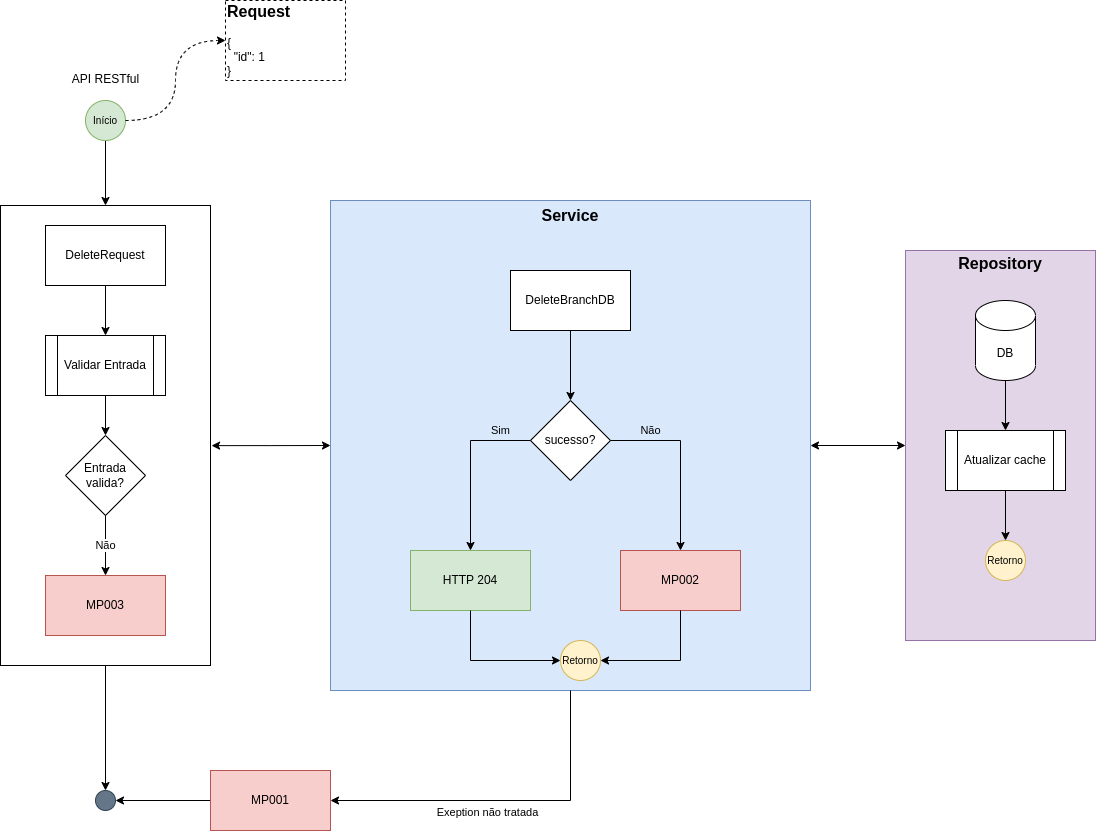

The diagram above was exported from draw.io. Its source (the exported page's mxGraphModel, read from the mxfile embedded in the PNG):
<mxGraphModel dx="1384" dy="1994" grid="1" gridSize="10" guides="1" tooltips="1" connect="1" arrows="1" fold="1" page="1" pageScale="1" pageWidth="827" pageHeight="1169" math="0" shadow="0">
  <root>
    <mxCell id="kV455ANFOmQrnvXVSDLR-0" />
    <mxCell id="kV455ANFOmQrnvXVSDLR-1" parent="kV455ANFOmQrnvXVSDLR-0" />
    <mxCell id="kV455ANFOmQrnvXVSDLR-2" style="edgeStyle=orthogonalEdgeStyle;rounded=0;orthogonalLoop=1;jettySize=auto;html=1;labelBackgroundColor=none;fontSize=16;" parent="kV455ANFOmQrnvXVSDLR-1" source="kV455ANFOmQrnvXVSDLR-28" target="kV455ANFOmQrnvXVSDLR-4" edge="1">
      <mxGeometry relative="1" as="geometry" />
    </mxCell>
    <mxCell id="kV455ANFOmQrnvXVSDLR-3" style="edgeStyle=orthogonalEdgeStyle;rounded=0;orthogonalLoop=1;jettySize=auto;html=1;entryX=0;entryY=0.5;entryDx=0;entryDy=0;labelBackgroundColor=none;fontSize=16;startArrow=classic;startFill=1;" parent="kV455ANFOmQrnvXVSDLR-1" source="kV455ANFOmQrnvXVSDLR-15" target="kV455ANFOmQrnvXVSDLR-8" edge="1">
      <mxGeometry relative="1" as="geometry" />
    </mxCell>
    <mxCell id="kV455ANFOmQrnvXVSDLR-4" value="" style="ellipse;whiteSpace=wrap;html=1;aspect=fixed;fillColor=#647687;strokeColor=#314354;fontSize=10;fontColor=#ffffff;" parent="kV455ANFOmQrnvXVSDLR-1" vertex="1">
      <mxGeometry x="210" y="660" width="20" height="20" as="geometry" />
    </mxCell>
    <mxCell id="kV455ANFOmQrnvXVSDLR-5" value="" style="edgeStyle=orthogonalEdgeStyle;rounded=0;orthogonalLoop=1;jettySize=auto;html=1;fontSize=10;entryX=0.5;entryY=0;entryDx=0;entryDy=0;" parent="kV455ANFOmQrnvXVSDLR-1" target="kV455ANFOmQrnvXVSDLR-28" edge="1">
      <mxGeometry relative="1" as="geometry">
        <mxPoint x="220" y="60" as="targetPoint" />
        <mxPoint x="220" y="10" as="sourcePoint" />
      </mxGeometry>
    </mxCell>
    <mxCell id="kV455ANFOmQrnvXVSDLR-6" style="edgeStyle=orthogonalEdgeStyle;rounded=0;orthogonalLoop=1;jettySize=auto;html=1;entryX=1;entryY=0.5;entryDx=0;entryDy=0;labelBackgroundColor=none;fontSize=16;" parent="kV455ANFOmQrnvXVSDLR-1" source="kV455ANFOmQrnvXVSDLR-7" target="kV455ANFOmQrnvXVSDLR-4" edge="1">
      <mxGeometry relative="1" as="geometry" />
    </mxCell>
    <mxCell id="kV455ANFOmQrnvXVSDLR-7" value="MP001" style="rounded=0;whiteSpace=wrap;html=1;fillColor=#f8cecc;strokeColor=#b85450;" parent="kV455ANFOmQrnvXVSDLR-1" vertex="1">
      <mxGeometry x="325" y="640" width="120" height="60" as="geometry" />
    </mxCell>
    <mxCell id="kV455ANFOmQrnvXVSDLR-8" value="&lt;b&gt;&lt;font style=&quot;font-size: 16px;&quot;&gt;Repository&lt;br&gt;&lt;br&gt;&lt;br&gt;&lt;br&gt;&lt;br&gt;&lt;br&gt;&lt;br&gt;&lt;br&gt;&lt;br&gt;&lt;br&gt;&lt;br&gt;&lt;br&gt;&lt;br&gt;&lt;br&gt;&lt;br&gt;&lt;br&gt;&lt;br&gt;&lt;br&gt;&lt;br&gt;&lt;br&gt;&lt;/font&gt;&lt;/b&gt;" style="rounded=0;whiteSpace=wrap;html=1;fillColor=#e1d5e7;strokeColor=#9673a6;" parent="kV455ANFOmQrnvXVSDLR-1" vertex="1">
      <mxGeometry x="1020" y="120" width="190" height="390" as="geometry" />
    </mxCell>
    <mxCell id="kV455ANFOmQrnvXVSDLR-9" value="DB" style="shape=cylinder3;whiteSpace=wrap;html=1;boundedLbl=1;backgroundOutline=1;size=15;" parent="kV455ANFOmQrnvXVSDLR-1" vertex="1">
      <mxGeometry x="1090" y="170" width="60" height="80" as="geometry" />
    </mxCell>
    <mxCell id="kV455ANFOmQrnvXVSDLR-10" value="Atualizar cache" style="shape=process;whiteSpace=wrap;html=1;backgroundOutline=1;" parent="kV455ANFOmQrnvXVSDLR-1" vertex="1">
      <mxGeometry x="1060" y="300" width="120" height="60" as="geometry" />
    </mxCell>
    <mxCell id="kV455ANFOmQrnvXVSDLR-11" style="edgeStyle=orthogonalEdgeStyle;rounded=0;orthogonalLoop=1;jettySize=auto;html=1;entryX=0.5;entryY=0;entryDx=0;entryDy=0;exitX=0.5;exitY=1;exitDx=0;exitDy=0;exitPerimeter=0;" parent="kV455ANFOmQrnvXVSDLR-1" source="kV455ANFOmQrnvXVSDLR-9" target="kV455ANFOmQrnvXVSDLR-10" edge="1">
      <mxGeometry relative="1" as="geometry" />
    </mxCell>
    <mxCell id="kV455ANFOmQrnvXVSDLR-12" value="Retorno" style="ellipse;whiteSpace=wrap;html=1;aspect=fixed;fillColor=#fff2cc;strokeColor=#d6b656;fontSize=10;" parent="kV455ANFOmQrnvXVSDLR-1" vertex="1">
      <mxGeometry x="1100" y="410" width="40" height="40" as="geometry" />
    </mxCell>
    <mxCell id="kV455ANFOmQrnvXVSDLR-13" style="edgeStyle=orthogonalEdgeStyle;rounded=0;orthogonalLoop=1;jettySize=auto;html=1;entryX=0.5;entryY=0;entryDx=0;entryDy=0;exitX=0.5;exitY=1;exitDx=0;exitDy=0;" parent="kV455ANFOmQrnvXVSDLR-1" source="kV455ANFOmQrnvXVSDLR-10" target="kV455ANFOmQrnvXVSDLR-12" edge="1">
      <mxGeometry relative="1" as="geometry">
        <mxPoint x="300" y="270" as="sourcePoint" />
      </mxGeometry>
    </mxCell>
    <mxCell id="kV455ANFOmQrnvXVSDLR-14" value="" style="group" parent="kV455ANFOmQrnvXVSDLR-1" connectable="0" vertex="1">
      <mxGeometry x="445" y="70" width="480" height="490" as="geometry" />
    </mxCell>
    <mxCell id="kV455ANFOmQrnvXVSDLR-15" value="&lt;b&gt;&lt;font style=&quot;font-size: 16px;&quot;&gt;Service&lt;br&gt;&lt;br&gt;&lt;br&gt;&lt;br&gt;&lt;br&gt;&lt;br&gt;&lt;br&gt;&lt;br&gt;&lt;br&gt;&lt;br&gt;&lt;br&gt;&lt;br&gt;&lt;br&gt;&lt;br&gt;&lt;br&gt;&lt;br&gt;&lt;br&gt;&lt;br&gt;&lt;br&gt;&lt;br&gt;&lt;br&gt;&lt;br&gt;&lt;br&gt;&lt;br&gt;&lt;br&gt;&lt;/font&gt;&lt;/b&gt;" style="rounded=0;whiteSpace=wrap;html=1;fillColor=#dae8fc;strokeColor=#6c8ebf;" parent="kV455ANFOmQrnvXVSDLR-14" vertex="1">
      <mxGeometry width="480" height="490" as="geometry" />
    </mxCell>
    <mxCell id="kV455ANFOmQrnvXVSDLR-16" value="DeleteBranchDB" style="rounded=0;whiteSpace=wrap;html=1;" parent="kV455ANFOmQrnvXVSDLR-14" vertex="1">
      <mxGeometry x="180" y="70" width="120" height="60" as="geometry" />
    </mxCell>
    <mxCell id="kV455ANFOmQrnvXVSDLR-17" value="sucesso?" style="rhombus;whiteSpace=wrap;html=1;" parent="kV455ANFOmQrnvXVSDLR-14" vertex="1">
      <mxGeometry x="200" y="200" width="80" height="80" as="geometry" />
    </mxCell>
    <mxCell id="kV455ANFOmQrnvXVSDLR-18" style="edgeStyle=orthogonalEdgeStyle;rounded=0;orthogonalLoop=1;jettySize=auto;html=1;labelBackgroundColor=none;fontSize=16;entryX=0.5;entryY=0;entryDx=0;entryDy=0;exitX=0.5;exitY=1;exitDx=0;exitDy=0;" parent="kV455ANFOmQrnvXVSDLR-14" source="kV455ANFOmQrnvXVSDLR-16" target="kV455ANFOmQrnvXVSDLR-17" edge="1">
      <mxGeometry relative="1" as="geometry" />
    </mxCell>
    <mxCell id="kV455ANFOmQrnvXVSDLR-19" value="MP002" style="rounded=0;whiteSpace=wrap;html=1;fillColor=#f8cecc;strokeColor=#b85450;" parent="kV455ANFOmQrnvXVSDLR-14" vertex="1">
      <mxGeometry x="290" y="350" width="120" height="60" as="geometry" />
    </mxCell>
    <mxCell id="kV455ANFOmQrnvXVSDLR-20" value="Não" style="edgeStyle=orthogonalEdgeStyle;rounded=0;orthogonalLoop=1;jettySize=auto;html=1;entryX=0.5;entryY=0;entryDx=0;entryDy=0;labelBackgroundColor=none;" parent="kV455ANFOmQrnvXVSDLR-14" source="kV455ANFOmQrnvXVSDLR-17" target="kV455ANFOmQrnvXVSDLR-19" edge="1">
      <mxGeometry x="-0.5556" y="10" relative="1" as="geometry">
        <mxPoint x="430" y="530" as="targetPoint" />
        <mxPoint as="offset" />
      </mxGeometry>
    </mxCell>
    <mxCell id="kV455ANFOmQrnvXVSDLR-21" value="HTTP 204" style="rounded=0;whiteSpace=wrap;html=1;fillColor=#d5e8d4;strokeColor=#82b366;" parent="kV455ANFOmQrnvXVSDLR-14" vertex="1">
      <mxGeometry x="80" y="350" width="120" height="60" as="geometry" />
    </mxCell>
    <mxCell id="kV455ANFOmQrnvXVSDLR-22" value="Sim" style="edgeStyle=orthogonalEdgeStyle;rounded=0;orthogonalLoop=1;jettySize=auto;html=1;exitX=0;exitY=0.5;exitDx=0;exitDy=0;entryX=0.5;entryY=0;entryDx=0;entryDy=0;labelBackgroundColor=none;" parent="kV455ANFOmQrnvXVSDLR-14" source="kV455ANFOmQrnvXVSDLR-17" target="kV455ANFOmQrnvXVSDLR-21" edge="1">
      <mxGeometry x="-0.6471" y="-10" relative="1" as="geometry">
        <mxPoint x="270" y="530" as="targetPoint" />
        <mxPoint as="offset" />
      </mxGeometry>
    </mxCell>
    <mxCell id="kV455ANFOmQrnvXVSDLR-23" value="Retorno" style="ellipse;whiteSpace=wrap;html=1;aspect=fixed;fillColor=#fff2cc;strokeColor=#d6b656;fontSize=10;" parent="kV455ANFOmQrnvXVSDLR-14" vertex="1">
      <mxGeometry x="230" y="440" width="40" height="40" as="geometry" />
    </mxCell>
    <mxCell id="kV455ANFOmQrnvXVSDLR-24" style="edgeStyle=orthogonalEdgeStyle;rounded=0;orthogonalLoop=1;jettySize=auto;html=1;entryX=1;entryY=0.5;entryDx=0;entryDy=0;labelBackgroundColor=none;fontSize=16;exitX=0.5;exitY=1;exitDx=0;exitDy=0;" parent="kV455ANFOmQrnvXVSDLR-14" source="kV455ANFOmQrnvXVSDLR-19" target="kV455ANFOmQrnvXVSDLR-23" edge="1">
      <mxGeometry relative="1" as="geometry" />
    </mxCell>
    <mxCell id="kV455ANFOmQrnvXVSDLR-25" style="edgeStyle=orthogonalEdgeStyle;rounded=0;orthogonalLoop=1;jettySize=auto;html=1;entryX=0;entryY=0.5;entryDx=0;entryDy=0;labelBackgroundColor=none;fontSize=16;exitX=0.5;exitY=1;exitDx=0;exitDy=0;" parent="kV455ANFOmQrnvXVSDLR-14" source="kV455ANFOmQrnvXVSDLR-21" target="kV455ANFOmQrnvXVSDLR-23" edge="1">
      <mxGeometry relative="1" as="geometry" />
    </mxCell>
    <mxCell id="kV455ANFOmQrnvXVSDLR-26" value="&lt;font style=&quot;font-size: 11px;&quot;&gt;Exeption não tratada&lt;/font&gt;" style="edgeStyle=orthogonalEdgeStyle;rounded=0;orthogonalLoop=1;jettySize=auto;html=1;entryX=1;entryY=0.5;entryDx=0;entryDy=0;labelBackgroundColor=none;fontSize=16;exitX=0.5;exitY=1;exitDx=0;exitDy=0;" parent="kV455ANFOmQrnvXVSDLR-1" source="kV455ANFOmQrnvXVSDLR-15" target="kV455ANFOmQrnvXVSDLR-7" edge="1">
      <mxGeometry x="0.1" y="10" relative="1" as="geometry">
        <mxPoint as="offset" />
      </mxGeometry>
    </mxCell>
    <mxCell id="kV455ANFOmQrnvXVSDLR-27" value="" style="group" parent="kV455ANFOmQrnvXVSDLR-1" connectable="0" vertex="1">
      <mxGeometry x="115" y="75" width="210" height="460" as="geometry" />
    </mxCell>
    <mxCell id="kV455ANFOmQrnvXVSDLR-28" value="" style="rounded=0;whiteSpace=wrap;html=1;fontSize=16;" parent="kV455ANFOmQrnvXVSDLR-27" vertex="1">
      <mxGeometry width="210" height="460" as="geometry" />
    </mxCell>
    <mxCell id="kV455ANFOmQrnvXVSDLR-29" value="DeleteRequest" style="rounded=0;whiteSpace=wrap;html=1;" parent="kV455ANFOmQrnvXVSDLR-27" vertex="1">
      <mxGeometry x="45" y="20" width="120" height="60" as="geometry" />
    </mxCell>
    <mxCell id="kV455ANFOmQrnvXVSDLR-30" value="Validar Entrada" style="shape=process;whiteSpace=wrap;html=1;backgroundOutline=1;" parent="kV455ANFOmQrnvXVSDLR-27" vertex="1">
      <mxGeometry x="45" y="130" width="120" height="60" as="geometry" />
    </mxCell>
    <mxCell id="kV455ANFOmQrnvXVSDLR-31" value="" style="edgeStyle=orthogonalEdgeStyle;rounded=0;orthogonalLoop=1;jettySize=auto;html=1;" parent="kV455ANFOmQrnvXVSDLR-27" source="kV455ANFOmQrnvXVSDLR-29" target="kV455ANFOmQrnvXVSDLR-30" edge="1">
      <mxGeometry relative="1" as="geometry" />
    </mxCell>
    <mxCell id="kV455ANFOmQrnvXVSDLR-32" value="Entrada&lt;br&gt;valida?" style="rhombus;whiteSpace=wrap;html=1;" parent="kV455ANFOmQrnvXVSDLR-27" vertex="1">
      <mxGeometry x="65" y="230" width="80" height="80" as="geometry" />
    </mxCell>
    <mxCell id="kV455ANFOmQrnvXVSDLR-33" value="" style="edgeStyle=orthogonalEdgeStyle;rounded=0;orthogonalLoop=1;jettySize=auto;html=1;" parent="kV455ANFOmQrnvXVSDLR-27" source="kV455ANFOmQrnvXVSDLR-30" target="kV455ANFOmQrnvXVSDLR-32" edge="1">
      <mxGeometry relative="1" as="geometry" />
    </mxCell>
    <mxCell id="kV455ANFOmQrnvXVSDLR-34" value="MP003" style="rounded=0;whiteSpace=wrap;html=1;fillColor=#f8cecc;strokeColor=#b85450;" parent="kV455ANFOmQrnvXVSDLR-27" vertex="1">
      <mxGeometry x="45" y="370" width="120" height="60" as="geometry" />
    </mxCell>
    <mxCell id="kV455ANFOmQrnvXVSDLR-35" value="Não" style="edgeStyle=orthogonalEdgeStyle;rounded=0;orthogonalLoop=1;jettySize=auto;html=1;exitX=0.5;exitY=1;exitDx=0;exitDy=0;entryX=0.5;entryY=0;entryDx=0;entryDy=0;" parent="kV455ANFOmQrnvXVSDLR-27" source="kV455ANFOmQrnvXVSDLR-32" target="kV455ANFOmQrnvXVSDLR-34" edge="1">
      <mxGeometry relative="1" as="geometry">
        <mxPoint x="35" y="560" as="targetPoint" />
      </mxGeometry>
    </mxCell>
    <mxCell id="kV455ANFOmQrnvXVSDLR-36" style="edgeStyle=orthogonalEdgeStyle;rounded=0;orthogonalLoop=1;jettySize=auto;html=1;entryX=0;entryY=0.5;entryDx=0;entryDy=0;labelBackgroundColor=none;fontSize=11;startArrow=classic;startFill=1;exitX=1.005;exitY=0.522;exitDx=0;exitDy=0;exitPerimeter=0;" parent="kV455ANFOmQrnvXVSDLR-1" source="kV455ANFOmQrnvXVSDLR-28" target="kV455ANFOmQrnvXVSDLR-15" edge="1">
      <mxGeometry relative="1" as="geometry" />
    </mxCell>
    <mxCell id="kV455ANFOmQrnvXVSDLR-37" value="Início" style="ellipse;whiteSpace=wrap;html=1;aspect=fixed;fillColor=#d5e8d4;strokeColor=#82b366;fontSize=10;" parent="kV455ANFOmQrnvXVSDLR-1" vertex="1">
      <mxGeometry x="200" y="-30" width="40" height="40" as="geometry" />
    </mxCell>
    <mxCell id="kV455ANFOmQrnvXVSDLR-38" value="&lt;span style=&quot;font-size: 12px; font-weight: 400; text-align: left;&quot;&gt;API RESTful&lt;/span&gt;" style="text;strokeColor=none;fillColor=none;html=1;fontSize=24;fontStyle=1;verticalAlign=middle;align=center;" parent="kV455ANFOmQrnvXVSDLR-1" vertex="1">
      <mxGeometry x="182.5" y="-70" width="75" height="30" as="geometry" />
    </mxCell>
    <mxCell id="kV455ANFOmQrnvXVSDLR-39" value="&lt;div style=&quot;&quot;&gt;&lt;div style=&quot;border-color: var(--border-color);&quot;&gt;&lt;b style=&quot;border-color: var(--border-color);&quot;&gt;Request&lt;/b&gt;&lt;/div&gt;&lt;div style=&quot;border-color: var(--border-color); font-size: 12px;&quot;&gt;&lt;font style=&quot;border-color: var(--border-color);&quot;&gt;&lt;br style=&quot;border-color: var(--border-color);&quot;&gt;&lt;/font&gt;&lt;/div&gt;&lt;div style=&quot;border-color: var(--border-color); font-size: 12px;&quot;&gt;&lt;div style=&quot;border-color: var(--border-color);&quot;&gt;&lt;div style=&quot;border-color: var(--border-color);&quot;&gt;&lt;div style=&quot;border-color: var(--border-color);&quot;&gt;&lt;div style=&quot;border-color: var(--border-color);&quot;&gt;&lt;font style=&quot;border-color: var(--border-color);&quot;&gt;{&lt;/font&gt;&lt;/div&gt;&lt;div style=&quot;border-color: var(--border-color);&quot;&gt;&lt;font style=&quot;border-color: var(--border-color);&quot;&gt;&amp;nbsp; &quot;id&quot;: 1&lt;/font&gt;&lt;/div&gt;&lt;div style=&quot;border-color: var(--border-color);&quot;&gt;&lt;font style=&quot;border-color: var(--border-color);&quot;&gt;}&lt;/font&gt;&lt;/div&gt;&lt;/div&gt;&lt;/div&gt;&lt;/div&gt;&lt;/div&gt;&lt;/div&gt;" style="rounded=0;whiteSpace=wrap;html=1;fontSize=16;labelBackgroundColor=none;align=left;dashed=1;spacing=2;" parent="kV455ANFOmQrnvXVSDLR-1" vertex="1">
      <mxGeometry x="340" y="-130" width="120" height="80" as="geometry" />
    </mxCell>
    <mxCell id="kV455ANFOmQrnvXVSDLR-40" style="edgeStyle=orthogonalEdgeStyle;rounded=0;orthogonalLoop=1;jettySize=auto;html=1;entryX=0;entryY=0.5;entryDx=0;entryDy=0;dashed=1;exitX=1;exitY=0.5;exitDx=0;exitDy=0;curved=1;" parent="kV455ANFOmQrnvXVSDLR-1" source="kV455ANFOmQrnvXVSDLR-37" target="kV455ANFOmQrnvXVSDLR-39" edge="1">
      <mxGeometry relative="1" as="geometry" />
    </mxCell>
  </root>
</mxGraphModel>